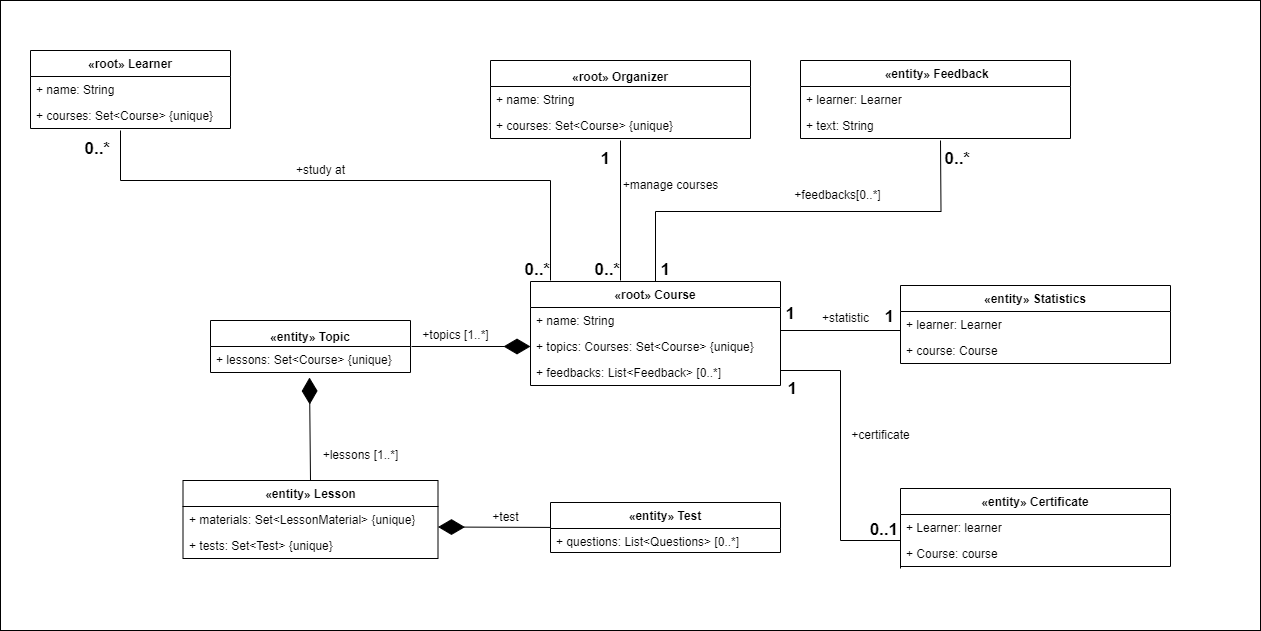

The diagram above was exported from draw.io. Its source (the exported page's mxGraphModel, read from the mxfile embedded in the PNG):
<mxGraphModel dx="1434" dy="758" grid="1" gridSize="10" guides="1" tooltips="1" connect="1" arrows="1" fold="1" page="1" pageScale="1" pageWidth="827" pageHeight="1169" math="0" shadow="0">
  <root>
    <mxCell id="0" />
    <mxCell id="1" parent="0" />
    <mxCell id="3fyeK6Al1ABFUcu7wLod-1" value="" style="rounded=0;whiteSpace=wrap;html=1;" parent="1" vertex="1">
      <mxGeometry x="30" y="80" width="1260" height="630" as="geometry" />
    </mxCell>
    <mxCell id="-QA-_m2Z5E1NNeN4uD1D-1" value="«root» Learner" style="swimlane;fontStyle=1;align=center;verticalAlign=top;childLayout=stackLayout;horizontal=1;startSize=26;horizontalStack=0;resizeParent=1;resizeParentMax=0;resizeLast=0;collapsible=1;marginBottom=0;whiteSpace=wrap;html=1;" parent="1" vertex="1">
      <mxGeometry x="60" y="130" width="200" height="78" as="geometry" />
    </mxCell>
    <mxCell id="-QA-_m2Z5E1NNeN4uD1D-2" value="+ name: String" style="text;strokeColor=none;fillColor=none;align=left;verticalAlign=top;spacingLeft=4;spacingRight=4;overflow=hidden;rotatable=0;points=[[0,0.5],[1,0.5]];portConstraint=eastwest;whiteSpace=wrap;html=1;" parent="-QA-_m2Z5E1NNeN4uD1D-1" vertex="1">
      <mxGeometry y="26" width="200" height="26" as="geometry" />
    </mxCell>
    <mxCell id="-QA-_m2Z5E1NNeN4uD1D-5" value="+&amp;nbsp;courses: Set&amp;lt;Course&amp;gt; {unique}" style="text;strokeColor=none;fillColor=none;align=left;verticalAlign=top;spacingLeft=4;spacingRight=4;overflow=hidden;rotatable=0;points=[[0,0.5],[1,0.5]];portConstraint=eastwest;whiteSpace=wrap;html=1;" parent="-QA-_m2Z5E1NNeN4uD1D-1" vertex="1">
      <mxGeometry y="52" width="200" height="26" as="geometry" />
    </mxCell>
    <mxCell id="-QA-_m2Z5E1NNeN4uD1D-9" value="&lt;table class=&quot;simple-table&quot; id=&quot;4be0993a-8cb2-40e5-bdfd-7f6b039907cc&quot;&gt;&lt;tbody&gt;&lt;tr id=&quot;e588f8d5-d057-4c99-b000-b41a2d156928&quot;&gt;&lt;td class=&quot;&quot; id=&quot;KpZ;&quot;&gt;«root» Organizer&lt;/td&gt;&lt;/tr&gt;&lt;/tbody&gt;&lt;/table&gt;" style="swimlane;fontStyle=1;align=center;verticalAlign=top;childLayout=stackLayout;horizontal=1;startSize=26;horizontalStack=0;resizeParent=1;resizeParentMax=0;resizeLast=0;collapsible=1;marginBottom=0;whiteSpace=wrap;html=1;" parent="1" vertex="1">
      <mxGeometry x="520" y="140" width="260" height="78" as="geometry" />
    </mxCell>
    <mxCell id="-QA-_m2Z5E1NNeN4uD1D-10" value="+ name: String" style="text;strokeColor=none;fillColor=none;align=left;verticalAlign=top;spacingLeft=4;spacingRight=4;overflow=hidden;rotatable=0;points=[[0,0.5],[1,0.5]];portConstraint=eastwest;whiteSpace=wrap;html=1;" parent="-QA-_m2Z5E1NNeN4uD1D-9" vertex="1">
      <mxGeometry y="26" width="260" height="26" as="geometry" />
    </mxCell>
    <mxCell id="-QA-_m2Z5E1NNeN4uD1D-11" value="+&amp;nbsp;courses: Set&amp;lt;Course&amp;gt; {unique} " style="text;strokeColor=none;fillColor=none;align=left;verticalAlign=top;spacingLeft=4;spacingRight=4;overflow=hidden;rotatable=0;points=[[0,0.5],[1,0.5]];portConstraint=eastwest;whiteSpace=wrap;html=1;" parent="-QA-_m2Z5E1NNeN4uD1D-9" vertex="1">
      <mxGeometry y="52" width="260" height="26" as="geometry" />
    </mxCell>
    <mxCell id="-QA-_m2Z5E1NNeN4uD1D-18" value="«root» Course" style="swimlane;fontStyle=1;align=center;verticalAlign=top;childLayout=stackLayout;horizontal=1;startSize=26;horizontalStack=0;resizeParent=1;resizeParentMax=0;resizeLast=0;collapsible=1;marginBottom=0;whiteSpace=wrap;html=1;" parent="1" vertex="1">
      <mxGeometry x="560" y="361" width="250" height="104" as="geometry" />
    </mxCell>
    <mxCell id="-QA-_m2Z5E1NNeN4uD1D-19" value="+ name: String" style="text;strokeColor=none;fillColor=none;align=left;verticalAlign=top;spacingLeft=4;spacingRight=4;overflow=hidden;rotatable=0;points=[[0,0.5],[1,0.5]];portConstraint=eastwest;whiteSpace=wrap;html=1;" parent="-QA-_m2Z5E1NNeN4uD1D-18" vertex="1">
      <mxGeometry y="26" width="250" height="26" as="geometry" />
    </mxCell>
    <mxCell id="-QA-_m2Z5E1NNeN4uD1D-22" value="+ topics: Сourses: Set&amp;lt;Course&amp;gt; {unique}" style="text;strokeColor=none;fillColor=none;align=left;verticalAlign=top;spacingLeft=4;spacingRight=4;overflow=hidden;rotatable=0;points=[[0,0.5],[1,0.5]];portConstraint=eastwest;whiteSpace=wrap;html=1;" parent="-QA-_m2Z5E1NNeN4uD1D-18" vertex="1">
      <mxGeometry y="52" width="250" height="26" as="geometry" />
    </mxCell>
    <mxCell id="-QA-_m2Z5E1NNeN4uD1D-23" value="+&amp;nbsp;feedbacks: List&amp;lt;Feedback&amp;gt; [0..*]" style="text;strokeColor=none;fillColor=none;align=left;verticalAlign=top;spacingLeft=4;spacingRight=4;overflow=hidden;rotatable=0;points=[[0,0.5],[1,0.5]];portConstraint=eastwest;whiteSpace=wrap;html=1;" parent="-QA-_m2Z5E1NNeN4uD1D-18" vertex="1">
      <mxGeometry y="78" width="250" height="26" as="geometry" />
    </mxCell>
    <mxCell id="-QA-_m2Z5E1NNeN4uD1D-24" value="&lt;table class=&quot;simple-table&quot; id=&quot;4be0993a-8cb2-40e5-bdfd-7f6b039907cc&quot;&gt;&lt;tbody&gt;&lt;tr id=&quot;23691669-71e0-4738-807a-c3c6f39562a6&quot;&gt;&lt;td class=&quot;&quot; id=&quot;KpZ;&quot;&gt;«entity» Topic&lt;/td&gt;&lt;/tr&gt;&lt;/tbody&gt;&lt;/table&gt;" style="swimlane;fontStyle=1;align=center;verticalAlign=top;childLayout=stackLayout;horizontal=1;startSize=26;horizontalStack=0;resizeParent=1;resizeParentMax=0;resizeLast=0;collapsible=1;marginBottom=0;whiteSpace=wrap;html=1;" parent="1" vertex="1">
      <mxGeometry x="240" y="400" width="200" height="52" as="geometry" />
    </mxCell>
    <mxCell id="-QA-_m2Z5E1NNeN4uD1D-25" value="+&amp;nbsp;lessons: Set&amp;lt;Course&amp;gt; {unique}" style="text;strokeColor=none;fillColor=none;align=left;verticalAlign=top;spacingLeft=4;spacingRight=4;overflow=hidden;rotatable=0;points=[[0,0.5],[1,0.5]];portConstraint=eastwest;whiteSpace=wrap;html=1;" parent="-QA-_m2Z5E1NNeN4uD1D-24" vertex="1">
      <mxGeometry y="26" width="200" height="26" as="geometry" />
    </mxCell>
    <mxCell id="-QA-_m2Z5E1NNeN4uD1D-28" value="«entity» Lesson" style="swimlane;fontStyle=1;align=center;verticalAlign=top;childLayout=stackLayout;horizontal=1;startSize=26;horizontalStack=0;resizeParent=1;resizeParentMax=0;resizeLast=0;collapsible=1;marginBottom=0;whiteSpace=wrap;html=1;" parent="1" vertex="1">
      <mxGeometry x="212.5" y="560" width="255" height="78" as="geometry" />
    </mxCell>
    <mxCell id="-QA-_m2Z5E1NNeN4uD1D-29" value="+&amp;nbsp;materials: Set&amp;lt;LessonMaterial&amp;gt; {unique}" style="text;strokeColor=none;fillColor=none;align=left;verticalAlign=top;spacingLeft=4;spacingRight=4;overflow=hidden;rotatable=0;points=[[0,0.5],[1,0.5]];portConstraint=eastwest;whiteSpace=wrap;html=1;" parent="-QA-_m2Z5E1NNeN4uD1D-28" vertex="1">
      <mxGeometry y="26" width="255" height="26" as="geometry" />
    </mxCell>
    <mxCell id="-QA-_m2Z5E1NNeN4uD1D-32" value="+&amp;nbsp;tests: Set&amp;lt;Test&amp;gt; {unique}" style="text;strokeColor=none;fillColor=none;align=left;verticalAlign=top;spacingLeft=4;spacingRight=4;overflow=hidden;rotatable=0;points=[[0,0.5],[1,0.5]];portConstraint=eastwest;whiteSpace=wrap;html=1;" parent="-QA-_m2Z5E1NNeN4uD1D-28" vertex="1">
      <mxGeometry y="52" width="255" height="26" as="geometry" />
    </mxCell>
    <mxCell id="-QA-_m2Z5E1NNeN4uD1D-33" value="&amp;nbsp;«entity» Feedback" style="swimlane;fontStyle=1;align=center;verticalAlign=top;childLayout=stackLayout;horizontal=1;startSize=26;horizontalStack=0;resizeParent=1;resizeParentMax=0;resizeLast=0;collapsible=1;marginBottom=0;whiteSpace=wrap;html=1;" parent="1" vertex="1">
      <mxGeometry x="830" y="140" width="270" height="78" as="geometry" />
    </mxCell>
    <mxCell id="-QA-_m2Z5E1NNeN4uD1D-34" value="+&amp;nbsp;learner: Learner" style="text;strokeColor=none;fillColor=none;align=left;verticalAlign=top;spacingLeft=4;spacingRight=4;overflow=hidden;rotatable=0;points=[[0,0.5],[1,0.5]];portConstraint=eastwest;whiteSpace=wrap;html=1;" parent="-QA-_m2Z5E1NNeN4uD1D-33" vertex="1">
      <mxGeometry y="26" width="270" height="26" as="geometry" />
    </mxCell>
    <mxCell id="-QA-_m2Z5E1NNeN4uD1D-35" value="+&amp;nbsp;text: String" style="text;strokeColor=none;fillColor=none;align=left;verticalAlign=top;spacingLeft=4;spacingRight=4;overflow=hidden;rotatable=0;points=[[0,0.5],[1,0.5]];portConstraint=eastwest;whiteSpace=wrap;html=1;" parent="-QA-_m2Z5E1NNeN4uD1D-33" vertex="1">
      <mxGeometry y="52" width="270" height="26" as="geometry" />
    </mxCell>
    <mxCell id="-QA-_m2Z5E1NNeN4uD1D-38" value="«entity» Test" style="swimlane;fontStyle=1;align=center;verticalAlign=top;childLayout=stackLayout;horizontal=1;startSize=26;horizontalStack=0;resizeParent=1;resizeParentMax=0;resizeLast=0;collapsible=1;marginBottom=0;whiteSpace=wrap;html=1;" parent="1" vertex="1">
      <mxGeometry x="580" y="582" width="230" height="50" as="geometry" />
    </mxCell>
    <mxCell id="-QA-_m2Z5E1NNeN4uD1D-39" value="+ questions: List&amp;lt;Questions&amp;gt; [0..*]" style="text;strokeColor=none;fillColor=none;align=left;verticalAlign=top;spacingLeft=4;spacingRight=4;overflow=hidden;rotatable=0;points=[[0,0.5],[1,0.5]];portConstraint=eastwest;whiteSpace=wrap;html=1;" parent="-QA-_m2Z5E1NNeN4uD1D-38" vertex="1">
      <mxGeometry y="26" width="230" height="24" as="geometry" />
    </mxCell>
    <mxCell id="-QA-_m2Z5E1NNeN4uD1D-43" value="«entity» Statistics" style="swimlane;fontStyle=1;align=center;verticalAlign=top;childLayout=stackLayout;horizontal=1;startSize=26;horizontalStack=0;resizeParent=1;resizeParentMax=0;resizeLast=0;collapsible=1;marginBottom=0;whiteSpace=wrap;html=1;" parent="1" vertex="1">
      <mxGeometry x="930" y="365" width="270" height="78" as="geometry" />
    </mxCell>
    <mxCell id="-QA-_m2Z5E1NNeN4uD1D-44" value="+ learner: Learner" style="text;strokeColor=none;fillColor=none;align=left;verticalAlign=top;spacingLeft=4;spacingRight=4;overflow=hidden;rotatable=0;points=[[0,0.5],[1,0.5]];portConstraint=eastwest;whiteSpace=wrap;html=1;" parent="-QA-_m2Z5E1NNeN4uD1D-43" vertex="1">
      <mxGeometry y="26" width="270" height="26" as="geometry" />
    </mxCell>
    <mxCell id="-QA-_m2Z5E1NNeN4uD1D-51" value="+ course: Course" style="text;strokeColor=none;fillColor=none;align=left;verticalAlign=top;spacingLeft=4;spacingRight=4;overflow=hidden;rotatable=0;points=[[0,0.5],[1,0.5]];portConstraint=eastwest;whiteSpace=wrap;html=1;" parent="-QA-_m2Z5E1NNeN4uD1D-43" vertex="1">
      <mxGeometry y="52" width="270" height="26" as="geometry" />
    </mxCell>
    <mxCell id="-QA-_m2Z5E1NNeN4uD1D-52" value="«entity» Certificate" style="swimlane;fontStyle=1;align=center;verticalAlign=top;childLayout=stackLayout;horizontal=1;startSize=26;horizontalStack=0;resizeParent=1;resizeParentMax=0;resizeLast=0;collapsible=1;marginBottom=0;whiteSpace=wrap;html=1;" parent="1" vertex="1">
      <mxGeometry x="930" y="568" width="270" height="78" as="geometry" />
    </mxCell>
    <mxCell id="-QA-_m2Z5E1NNeN4uD1D-53" value="+ Learner: learner" style="text;strokeColor=none;fillColor=none;align=left;verticalAlign=top;spacingLeft=4;spacingRight=4;overflow=hidden;rotatable=0;points=[[0,0.5],[1,0.5]];portConstraint=eastwest;whiteSpace=wrap;html=1;" parent="-QA-_m2Z5E1NNeN4uD1D-52" vertex="1">
      <mxGeometry y="26" width="270" height="26" as="geometry" />
    </mxCell>
    <mxCell id="-QA-_m2Z5E1NNeN4uD1D-56" value="+ Course: course" style="text;strokeColor=none;fillColor=none;align=left;verticalAlign=top;spacingLeft=4;spacingRight=4;overflow=hidden;rotatable=0;points=[[0,0.5],[1,0.5]];portConstraint=eastwest;whiteSpace=wrap;html=1;" parent="-QA-_m2Z5E1NNeN4uD1D-52" vertex="1">
      <mxGeometry y="52" width="270" height="26" as="geometry" />
    </mxCell>
    <mxCell id="-QA-_m2Z5E1NNeN4uD1D-59" value="" style="endArrow=none;html=1;edgeStyle=orthogonalEdgeStyle;rounded=0;exitX=0.45;exitY=1.077;exitDx=0;exitDy=0;exitPerimeter=0;" parent="1" source="-QA-_m2Z5E1NNeN4uD1D-5" edge="1">
      <mxGeometry relative="1" as="geometry">
        <mxPoint x="150" y="220" as="sourcePoint" />
        <mxPoint x="580" y="360" as="targetPoint" />
        <Array as="points">
          <mxPoint x="150" y="260" />
          <mxPoint x="580" y="260" />
        </Array>
      </mxGeometry>
    </mxCell>
    <mxCell id="-QA-_m2Z5E1NNeN4uD1D-61" value="&lt;font style=&quot;font-size: 17px;&quot;&gt;0..*&lt;/font&gt;" style="edgeLabel;resizable=0;html=1;align=right;verticalAlign=bottom;fontStyle=1" parent="-QA-_m2Z5E1NNeN4uD1D-59" connectable="0" vertex="1">
      <mxGeometry x="1" relative="1" as="geometry">
        <mxPoint y="1" as="offset" />
      </mxGeometry>
    </mxCell>
    <mxCell id="-QA-_m2Z5E1NNeN4uD1D-62" value="&lt;font style=&quot;font-size: 17px;&quot;&gt;0..*&lt;/font&gt;" style="edgeLabel;resizable=0;html=1;align=right;verticalAlign=bottom;fontStyle=1" parent="1" connectable="0" vertex="1">
      <mxGeometry x="139.99993195982893" y="239.99570067864497" as="geometry" />
    </mxCell>
    <mxCell id="-QA-_m2Z5E1NNeN4uD1D-65" value="" style="endArrow=none;html=1;edgeStyle=orthogonalEdgeStyle;rounded=0;" parent="1" edge="1">
      <mxGeometry relative="1" as="geometry">
        <mxPoint x="650" y="220" as="sourcePoint" />
        <mxPoint x="650" y="360" as="targetPoint" />
        <Array as="points">
          <mxPoint x="650" y="220" />
        </Array>
      </mxGeometry>
    </mxCell>
    <mxCell id="-QA-_m2Z5E1NNeN4uD1D-66" value="&lt;font style=&quot;font-size: 17px;&quot;&gt;0..*&lt;/font&gt;" style="edgeLabel;resizable=0;html=1;align=right;verticalAlign=bottom;fontStyle=1" parent="-QA-_m2Z5E1NNeN4uD1D-65" connectable="0" vertex="1">
      <mxGeometry x="1" relative="1" as="geometry">
        <mxPoint y="1" as="offset" />
      </mxGeometry>
    </mxCell>
    <mxCell id="-QA-_m2Z5E1NNeN4uD1D-74" value="" style="endArrow=none;html=1;edgeStyle=orthogonalEdgeStyle;rounded=0;exitX=0.5;exitY=0;exitDx=0;exitDy=0;" parent="1" source="-QA-_m2Z5E1NNeN4uD1D-18" edge="1">
      <mxGeometry relative="1" as="geometry">
        <mxPoint x="730" y="320" as="sourcePoint" />
        <mxPoint x="970" y="220" as="targetPoint" />
      </mxGeometry>
    </mxCell>
    <mxCell id="-QA-_m2Z5E1NNeN4uD1D-77" value="&lt;font style=&quot;font-size: 17px;&quot;&gt;0..1&lt;/font&gt;" style="edgeLabel;resizable=0;html=1;align=right;verticalAlign=bottom;fontStyle=1" parent="1" connectable="0" vertex="1">
      <mxGeometry x="949.9999319598289" y="709.995700678645" as="geometry">
        <mxPoint x="-22" y="-89" as="offset" />
      </mxGeometry>
    </mxCell>
    <mxCell id="-QA-_m2Z5E1NNeN4uD1D-78" value="&lt;font style=&quot;font-size: 17px;&quot;&gt;0..*&lt;/font&gt;" style="edgeLabel;resizable=0;html=1;align=right;verticalAlign=bottom;fontStyle=1" parent="1" connectable="0" vertex="1">
      <mxGeometry x="1000" y="250" as="geometry" />
    </mxCell>
    <mxCell id="sJjAoyrnurzyOcNZZube-1" value="" style="endArrow=none;html=1;edgeStyle=orthogonalEdgeStyle;rounded=0;exitX=1;exitY=0.5;exitDx=0;exitDy=0;entryX=0;entryY=1.077;entryDx=0;entryDy=0;entryPerimeter=0;" parent="1" source="-QA-_m2Z5E1NNeN4uD1D-22" target="-QA-_m2Z5E1NNeN4uD1D-56" edge="1">
      <mxGeometry relative="1" as="geometry">
        <mxPoint x="810" y="630" as="sourcePoint" />
        <mxPoint x="920" y="630" as="targetPoint" />
        <Array as="points">
          <mxPoint x="810" y="450" />
          <mxPoint x="870" y="450" />
          <mxPoint x="870" y="620" />
          <mxPoint x="930" y="620" />
        </Array>
      </mxGeometry>
    </mxCell>
    <mxCell id="sJjAoyrnurzyOcNZZube-5" value="&lt;font style=&quot;font-size: 17px;&quot;&gt;1&lt;/font&gt;" style="edgeLabel;resizable=0;html=1;align=right;verticalAlign=bottom;fontStyle=1" parent="1" connectable="0" vertex="1">
      <mxGeometry x="827" y="480" as="geometry" />
    </mxCell>
    <mxCell id="sJjAoyrnurzyOcNZZube-6" value="" style="endArrow=none;html=1;edgeStyle=orthogonalEdgeStyle;rounded=0;" parent="1" edge="1">
      <mxGeometry relative="1" as="geometry">
        <mxPoint x="810" y="420" as="sourcePoint" />
        <mxPoint x="930" y="420" as="targetPoint" />
        <Array as="points">
          <mxPoint x="810" y="410" />
          <mxPoint x="930" y="410" />
        </Array>
      </mxGeometry>
    </mxCell>
    <mxCell id="sJjAoyrnurzyOcNZZube-9" value="&lt;font style=&quot;font-size: 17px;&quot;&gt;1&lt;/font&gt;" style="edgeLabel;resizable=0;html=1;align=right;verticalAlign=bottom;fontStyle=1" parent="1" connectable="0" vertex="1">
      <mxGeometry x="820" y="413" as="geometry">
        <mxPoint x="5" y="-8" as="offset" />
      </mxGeometry>
    </mxCell>
    <mxCell id="sJjAoyrnurzyOcNZZube-10" value="&lt;font style=&quot;font-size: 17px;&quot;&gt;1&lt;/font&gt;" style="edgeLabel;resizable=0;html=1;align=right;verticalAlign=bottom;fontStyle=1" parent="1" connectable="0" vertex="1">
      <mxGeometry x="920" y="413" as="geometry">
        <mxPoint x="4" y="-5" as="offset" />
      </mxGeometry>
    </mxCell>
    <mxCell id="sJjAoyrnurzyOcNZZube-11" value="&lt;font style=&quot;font-size: 17px;&quot;&gt;1&lt;/font&gt;" style="edgeLabel;resizable=0;html=1;align=right;verticalAlign=bottom;fontStyle=1" parent="1" connectable="0" vertex="1">
      <mxGeometry x="700" y="361" as="geometry" />
    </mxCell>
    <mxCell id="sJjAoyrnurzyOcNZZube-12" value="&lt;font style=&quot;font-size: 17px;&quot;&gt;1&lt;/font&gt;" style="edgeLabel;resizable=0;html=1;align=right;verticalAlign=bottom;fontStyle=1" parent="1" connectable="0" vertex="1">
      <mxGeometry x="640" y="250" as="geometry" />
    </mxCell>
    <mxCell id="sJjAoyrnurzyOcNZZube-13" value="" style="endArrow=diamondThin;endFill=1;endSize=24;html=1;rounded=0;" parent="1" edge="1">
      <mxGeometry width="160" relative="1" as="geometry">
        <mxPoint x="580" y="606.92" as="sourcePoint" />
        <mxPoint x="467.5" y="606.5" as="targetPoint" />
      </mxGeometry>
    </mxCell>
    <mxCell id="sJjAoyrnurzyOcNZZube-15" value="" style="endArrow=diamondThin;endFill=1;endSize=24;html=1;rounded=0;entryX=0.495;entryY=1.192;entryDx=0;entryDy=0;entryPerimeter=0;" parent="1" target="-QA-_m2Z5E1NNeN4uD1D-25" edge="1">
      <mxGeometry width="160" relative="1" as="geometry">
        <mxPoint x="340" y="560" as="sourcePoint" />
        <mxPoint x="340" y="460" as="targetPoint" />
      </mxGeometry>
    </mxCell>
    <mxCell id="sJjAoyrnurzyOcNZZube-14" value="" style="endArrow=diamondThin;endFill=1;endSize=24;html=1;rounded=0;entryX=0;entryY=0.5;entryDx=0;entryDy=0;" parent="1" target="-QA-_m2Z5E1NNeN4uD1D-22" edge="1">
      <mxGeometry width="160" relative="1" as="geometry">
        <mxPoint x="441" y="426" as="sourcePoint" />
        <mxPoint x="560" y="450" as="targetPoint" />
      </mxGeometry>
    </mxCell>
    <mxCell id="P-heUZ1CWl4BYyPMROG9-3" value="+test" style="text;html=1;align=center;verticalAlign=middle;resizable=0;points=[];autosize=1;strokeColor=none;fillColor=none;" parent="1" vertex="1">
      <mxGeometry x="510" y="582" width="50" height="30" as="geometry" />
    </mxCell>
    <mxCell id="P-heUZ1CWl4BYyPMROG9-4" value="+lessons [1..*]" style="text;html=1;align=center;verticalAlign=middle;resizable=0;points=[];autosize=1;strokeColor=none;fillColor=none;" parent="1" vertex="1">
      <mxGeometry x="340" y="520" width="100" height="30" as="geometry" />
    </mxCell>
    <mxCell id="P-heUZ1CWl4BYyPMROG9-5" value="+topics [1..*]" style="text;html=1;align=center;verticalAlign=middle;resizable=0;points=[];autosize=1;strokeColor=none;fillColor=none;" parent="1" vertex="1">
      <mxGeometry x="440" y="400" width="90" height="30" as="geometry" />
    </mxCell>
    <mxCell id="P-heUZ1CWl4BYyPMROG9-6" value="+statistic" style="text;html=1;align=center;verticalAlign=middle;resizable=0;points=[];autosize=1;strokeColor=none;fillColor=none;" parent="1" vertex="1">
      <mxGeometry x="840" y="383" width="70" height="30" as="geometry" />
    </mxCell>
    <mxCell id="P-heUZ1CWl4BYyPMROG9-8" value="+feedbacks[0..*]" style="text;html=1;align=center;verticalAlign=middle;resizable=0;points=[];autosize=1;strokeColor=none;fillColor=none;" parent="1" vertex="1">
      <mxGeometry x="812" y="260" width="110" height="30" as="geometry" />
    </mxCell>
    <mxCell id="P-heUZ1CWl4BYyPMROG9-10" value="+manage courses" style="text;html=1;align=center;verticalAlign=middle;resizable=0;points=[];autosize=1;strokeColor=none;fillColor=none;" parent="1" vertex="1">
      <mxGeometry x="640" y="250" width="120" height="30" as="geometry" />
    </mxCell>
    <mxCell id="P-heUZ1CWl4BYyPMROG9-11" value="+study at" style="text;html=1;align=center;verticalAlign=middle;resizable=0;points=[];autosize=1;strokeColor=none;fillColor=none;" parent="1" vertex="1">
      <mxGeometry x="315" y="235" width="70" height="30" as="geometry" />
    </mxCell>
    <mxCell id="P-heUZ1CWl4BYyPMROG9-12" value="+certificate" style="text;html=1;align=center;verticalAlign=middle;resizable=0;points=[];autosize=1;strokeColor=none;fillColor=none;" parent="1" vertex="1">
      <mxGeometry x="870" y="500" width="80" height="30" as="geometry" />
    </mxCell>
  </root>
</mxGraphModel>